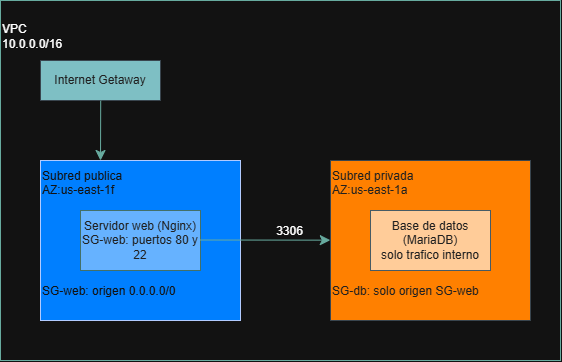

The diagram above was exported from draw.io. Its source (the exported page's mxGraphModel, read from the mxfile embedded in the PNG):
<mxGraphModel dx="706" dy="902" grid="1" gridSize="10" guides="1" tooltips="1" connect="1" arrows="1" fold="1" page="0" pageScale="1" pageWidth="827" pageHeight="1169" math="0" shadow="0">
  <root>
    <mxCell id="0" />
    <mxCell id="1" parent="0" />
    <mxCell id="r1MPsT948sb6mKnHk0lx-2" parent="1" style="rounded=0;whiteSpace=wrap;html=1;strokeColor=light-dark(#BAC8D3,#67AB9F);fontColor=#EEEEEE;fillColor=none;gradientColor=none;align=left;" value="&lt;span style=&quot;color: light-dark(rgb(0, 0, 0), rgb(255, 255, 255));&quot;&gt;VPC&lt;/span&gt;&lt;div&gt;&lt;font style=&quot;color: light-dark(rgb(0, 0, 0), rgb(255, 255, 255));&quot;&gt;10.0.0.0/16&lt;br&gt;&lt;/font&gt;&lt;div&gt;&lt;br&gt;&lt;/div&gt;&lt;div&gt;&lt;span style=&quot;color: light-dark(rgb(0, 0, 0), rgb(255, 255, 255));&quot;&gt;&lt;br&gt;&lt;/span&gt;&lt;/div&gt;&lt;div&gt;&lt;span style=&quot;color: light-dark(rgb(0, 0, 0), rgb(255, 255, 255));&quot;&gt;&lt;br&gt;&lt;/span&gt;&lt;/div&gt;&lt;div&gt;&lt;span style=&quot;color: light-dark(rgb(0, 0, 0), rgb(255, 255, 255));&quot;&gt;&lt;br&gt;&lt;/span&gt;&lt;/div&gt;&lt;div&gt;&lt;span style=&quot;color: light-dark(rgb(0, 0, 0), rgb(255, 255, 255));&quot;&gt;&lt;br&gt;&lt;/span&gt;&lt;/div&gt;&lt;div&gt;&lt;span style=&quot;color: light-dark(rgb(0, 0, 0), rgb(255, 255, 255));&quot;&gt;&lt;br&gt;&lt;/span&gt;&lt;/div&gt;&lt;div&gt;&lt;span style=&quot;color: light-dark(rgb(0, 0, 0), rgb(255, 255, 255));&quot;&gt;&lt;br&gt;&lt;/span&gt;&lt;/div&gt;&lt;div&gt;&lt;span style=&quot;color: light-dark(rgb(0, 0, 0), rgb(255, 255, 255));&quot;&gt;&lt;br&gt;&lt;/span&gt;&lt;/div&gt;&lt;div&gt;&lt;span style=&quot;color: light-dark(rgb(0, 0, 0), rgb(255, 255, 255));&quot;&gt;&lt;br&gt;&lt;/span&gt;&lt;/div&gt;&lt;div&gt;&lt;span style=&quot;color: light-dark(rgb(0, 0, 0), rgb(255, 255, 255));&quot;&gt;&lt;br&gt;&lt;/span&gt;&lt;/div&gt;&lt;div&gt;&lt;span style=&quot;color: light-dark(rgb(0, 0, 0), rgb(255, 255, 255));&quot;&gt;&lt;br&gt;&lt;/span&gt;&lt;/div&gt;&lt;div&gt;&lt;span style=&quot;color: light-dark(rgb(0, 0, 0), rgb(255, 255, 255));&quot;&gt;&lt;br&gt;&lt;/span&gt;&lt;/div&gt;&lt;div&gt;&lt;span style=&quot;color: light-dark(rgb(0, 0, 0), rgb(255, 255, 255));&quot;&gt;&lt;br&gt;&lt;/span&gt;&lt;/div&gt;&lt;div&gt;&lt;span style=&quot;color: light-dark(rgb(0, 0, 0), rgb(255, 255, 255));&quot;&gt;&lt;br&gt;&lt;/span&gt;&lt;/div&gt;&lt;div&gt;&lt;span style=&quot;color: light-dark(rgb(0, 0, 0), rgb(255, 255, 255));&quot;&gt;&lt;br&gt;&lt;/span&gt;&lt;/div&gt;&lt;div&gt;&lt;span style=&quot;color: light-dark(rgb(0, 0, 0), rgb(255, 255, 255));&quot;&gt;&lt;br&gt;&lt;/span&gt;&lt;/div&gt;&lt;div&gt;&lt;span style=&quot;color: light-dark(rgb(0, 0, 0), rgb(255, 255, 255));&quot;&gt;&lt;br&gt;&lt;/span&gt;&lt;/div&gt;&lt;div&gt;&lt;span style=&quot;color: light-dark(rgb(0, 0, 0), rgb(255, 255, 255));&quot;&gt;&lt;br&gt;&lt;/span&gt;&lt;/div&gt;&lt;div&gt;&lt;br&gt;&lt;/div&gt;&lt;div&gt;&lt;br&gt;&lt;/div&gt;&lt;/div&gt;" vertex="1">
      <mxGeometry height="360" width="560" x="80" y="-80" as="geometry" />
    </mxCell>
    <mxCell id="r1MPsT948sb6mKnHk0lx-1" parent="1" style="rounded=0;whiteSpace=wrap;html=1;strokeColor=#001DBC;fontColor=#ffffff;fillColor=light-dark(#0050EF,#007FFF);align=left;" value="Subred publica&lt;div&gt;AZ:us-east-1f&lt;br&gt;&lt;div&gt;&lt;br&gt;&lt;/div&gt;&lt;div&gt;&lt;br&gt;&lt;/div&gt;&lt;div&gt;&lt;br&gt;&lt;/div&gt;&lt;div&gt;&lt;br&gt;&lt;/div&gt;&lt;div&gt;&lt;br&gt;&lt;/div&gt;&lt;div&gt;&lt;br&gt;&lt;/div&gt;&lt;div&gt;SG-web: origen 0.0.0.0/0&lt;br&gt;&lt;div&gt;&lt;br&gt;&lt;/div&gt;&lt;/div&gt;&lt;/div&gt;" vertex="1">
      <mxGeometry height="160" width="200" x="120" y="80" as="geometry" />
    </mxCell>
    <mxCell id="r1MPsT948sb6mKnHk0lx-4" parent="1" style="rounded=0;whiteSpace=wrap;html=1;strokeColor=#BAC8D3;fontColor=#EEEEEE;fillColor=light-dark(#09555B,#FF8000);align=left;" value="Subred privada&lt;div&gt;AZ:us-east-1a&lt;br&gt;&lt;div&gt;&lt;div&gt;&lt;br&gt;&lt;/div&gt;&lt;div&gt;&lt;div&gt;&lt;br&gt;&lt;/div&gt;&lt;div&gt;&lt;br&gt;&lt;/div&gt;&lt;div&gt;&lt;br&gt;&lt;/div&gt;&lt;div&gt;&lt;br&gt;&lt;/div&gt;&lt;div&gt;&lt;br&gt;&lt;/div&gt;&lt;div&gt;SG-db: solo origen SG-web&lt;/div&gt;&lt;div style=&quot;&quot;&gt;&lt;br&gt;&lt;/div&gt;&lt;/div&gt;&lt;/div&gt;&lt;/div&gt;" vertex="1">
      <mxGeometry height="160" width="200" x="410" y="80" as="geometry" />
    </mxCell>
    <mxCell id="r1MPsT948sb6mKnHk0lx-5" parent="1" style="rounded=0;whiteSpace=wrap;html=1;strokeColor=#BAC8D3;fontColor=#EEEEEE;fillColor=#09555B;" value="Internet Getaway" vertex="1">
      <mxGeometry height="40" width="120" x="120" y="-20" as="geometry" />
    </mxCell>
    <mxCell id="r1MPsT948sb6mKnHk0lx-6" parent="1" style="rounded=0;whiteSpace=wrap;html=1;strokeColor=light-dark(#BAC8D3,#447067);fontColor=#EEEEEE;fillColor=light-dark(#FFFFFF,#66B2FF);" value="Servidor web (Nginx)&lt;div&gt;SG-web: puertos 80 y 22&lt;/div&gt;" vertex="1">
      <mxGeometry height="60" width="120" x="160" y="130" as="geometry" />
    </mxCell>
    <mxCell id="r1MPsT948sb6mKnHk0lx-7" edge="1" parent="1" style="endArrow=classic;html=1;rounded=0;fontSize=12;startSize=8;endSize=8;curved=1;entryX=0.683;entryY=0.364;entryDx=0;entryDy=0;entryPerimeter=0;fontColor=light-dark(#000000,#000000);strokeColor=light-dark(#000000,#67AB9F);" value="">
      <mxGeometry height="50" relative="1" width="50" as="geometry">
        <mxPoint x="280" y="159.5" as="sourcePoint" />
        <mxPoint x="409.79999999999995" y="159.65999999999997" as="targetPoint" />
      </mxGeometry>
    </mxCell>
    <mxCell id="r1MPsT948sb6mKnHk0lx-11" connectable="0" parent="r1MPsT948sb6mKnHk0lx-7" style="edgeLabel;html=1;align=center;verticalAlign=middle;resizable=0;points=[];fontSize=12;" value="3306" vertex="1">
      <mxGeometry relative="1" x="0.3506" y="9" as="geometry">
        <mxPoint as="offset" />
      </mxGeometry>
    </mxCell>
    <mxCell id="r1MPsT948sb6mKnHk0lx-8" parent="1" style="rounded=0;whiteSpace=wrap;html=1;strokeColor=light-dark(#BAC8D3,#465B65);fontColor=#EEEEEE;fillColor=light-dark(transparent,#FFCC99);" value="Base de datos (MariaDB)&lt;div&gt;solo trafico interno&lt;/div&gt;" vertex="1">
      <mxGeometry height="60" width="120" x="450" y="130" as="geometry" />
    </mxCell>
    <mxCell id="r1MPsT948sb6mKnHk0lx-9" edge="1" parent="1" style="endArrow=classic;html=1;rounded=0;strokeColor=light-dark(#000000,#67AB9F);fontSize=12;startSize=8;endSize=8;curved=1;fontColor=light-dark(#000000,#000000);" value="">
      <mxGeometry height="50" relative="1" width="50" as="geometry">
        <mxPoint x="180.2" y="20.2" as="sourcePoint" />
        <mxPoint x="180" y="80" as="targetPoint" />
      </mxGeometry>
    </mxCell>
  </root>
</mxGraphModel>